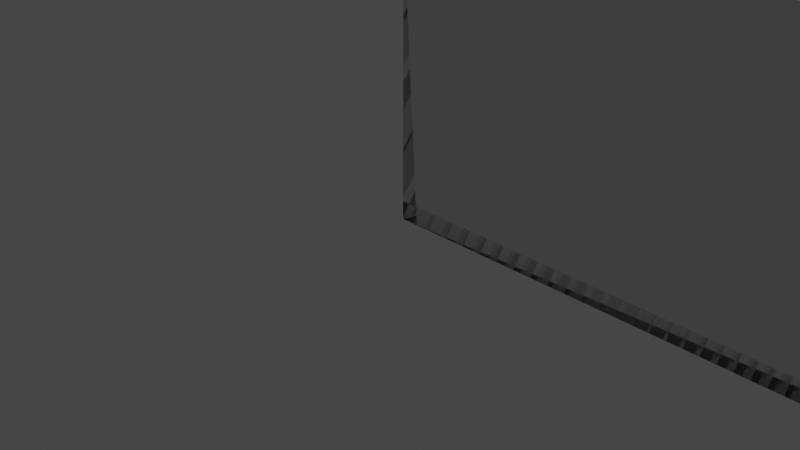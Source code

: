 # Source: wilki.blend  (saved by Blender 2.90.8; exported with 4.5.12 LTS)
import bpy
from mathutils import Matrix  # noqa: F401  (used for matrix-valued properties, if any)

bpy.ops.wm.read_factory_settings(use_empty=True)
scene = bpy.context.scene
scene.name = 'Scene'

# ---- collections
col_collection = bpy.data.collections.new('Collection'); scene.collection.children.link(col_collection)
col_floorplanasset_1_svg = bpy.data.collections.new('floorplanAsset 1.svg'); scene.collection.children.link(col_floorplanasset_1_svg)

# ---- world
world_world = bpy.data.worlds.new('World'); scene.world = world_world
world_world.use_nodes = True; world_world.node_tree.nodes.clear()
_N = world_world.node_tree.nodes; _L = world_world.node_tree.links
n0 = _N.new('ShaderNodeOutputWorld'); n0.name = 'World Output'; n0.location = (300, 300)
n1 = _N.new('ShaderNodeBackground'); n1.name = 'Background'; n1.location = (10, 300)
n1.inputs[0].default_value = (0.05088, 0.05088, 0.05088, 1.0)
_L.new(n1.outputs[0], n0.inputs[0])
n0.is_active_output = True
world_world.color = (0.05088, 0.05088, 0.05088)
world_world.use_sun_shadow = False
world_world.sun_shadow_jitter_overblur = 0.0

# ---- cameras
cam_camera = bpy.data.cameras.new('Camera')
cam_camera.clip_end = 100.0
cam_camera.ortho_scale = 7.314

# ---- lights
light_light = bpy.data.lights.new('Light', 'POINT')
light_light.transmission_factor = 0.0
light_light.energy = 1000.0
light_light.shadow_soft_size = 0.1
light_light.shadow_maximum_resolution = 0.006
light_light.use_absolute_resolution = True

# ---- meshes
me_plane_002 = bpy.data.meshes.new('Plane.002')
me_plane_002.from_pydata([(-1.5, -1.5, 0.0), (6.699, -1.5, 7.749e-07), (-1.5, 1.5, 0.0), (6.699, 1.5, 7.749e-07), (6.699, -1.5, -1.617), (6.699, 1.5, -1.617), (6.699, -1.5, -1.617), (-3.1, -1.5, -1.617), (-3.1, 1.5, -1.617), (-3.1, -1.5, 6.374), (-3.1, 1.5, 6.374), (-5.937, -1.5, 6.374), (-5.937, 1.5, 6.374), (-5.937, -1.5, 6.054), (-5.937, 1.5, 6.054), (-3.906, -1.5, 6.054), (-3.906, 1.5, 6.054), (-3.906, -1.5, 4.454), (-3.906, 1.5, 4.454), (-8.706, -1.5, 4.454), (-8.706, 1.5, 4.454), (-8.706, -1.5, 6.054), (-8.706, 1.5, 6.054), (-6.736, -1.5, 6.054), (-6.736, 1.5, 6.054), (-6.736, -1.5, 6.374), (-6.736, 1.5, 6.374), (-15.91, -1.5, 6.374), (-15.91, 1.5, 6.374), (-15.91, -1.5, 9.549), (-15.91, 1.5, 9.549), (-12.71, -1.5, 9.549), (-12.71, 1.5, 9.549), (-12.71, -1.5, 12.77), (-12.71, 1.5, 12.77), (-7.901, -1.5, 12.77), (-7.901, 1.5, 12.77), (-7.901, -1.5, 19.16), (-7.901, 1.5, 19.16), (-9.49, -1.5, 20.75), (-9.49, 1.5, 20.75), (-12.71, -1.5, 20.75), (-12.71, 1.5, 20.75), (-12.71, -1.5, 22.35), (-12.71, 1.5, 22.35), (-7.891, -1.5, 22.35), (-7.891, 1.5, 22.35), (-7.891, -1.5, 25.57), (-7.891, 1.5, 25.57), (-12.71, -1.5, 25.57), (-12.71, 1.5, 25.57), (-12.71, -1.5, 27.17), (-12.71, 1.5, 27.17), (-6.274, -1.5, 27.17), (-6.274, 1.5, 27.17), (-6.274, -1.5, 12.77), (-6.274, 1.5, 12.77), (-1.5, -1.5, 12.77), (-1.5, 1.5, 12.77)], [], [(0, 1, 3, 2), (3, 1, 4, 5), (8, 7, 9, 10), (10, 9, 11, 12), (12, 11, 13, 14), (14, 13, 15, 16), (16, 15, 17, 18), (18, 17, 19, 20), (20, 19, 21, 22), (22, 21, 23, 24), (24, 23, 25, 26), (26, 25, 27, 28), (28, 27, 29, 30), (30, 29, 31, 32), (32, 31, 33, 34), (34, 33, 35, 36), (36, 35, 37, 38), (38, 37, 39, 40), (40, 39, 41, 42), (42, 41, 43, 44), (44, 43, 45, 46), (46, 45, 47, 48), (48, 47, 49, 50), (50, 49, 51, 52), (52, 51, 53, 54), (54, 53, 55, 56), (56, 55, 57, 58), (2, 58, 57, 0), (7, 8, 5, 6)])
_uv = me_plane_002.uv_layers.new(name='UVMap')
_uv.uv.foreach_set('vector', [0.0, 0.0, 1.0, 0.0, 1.0, 1.0, 0.0, 1.0, 1.0, 1.0, 1.0, 0.0, 1.0, 0.0, 1.0, 1.0, 1.0, 1.0, 1.0, 0.0, 1.0, 0.0, 1.0, 1.0, 1.0, 1.0, 1.0, 0.0, 1.0, 0.0, 1.0, 1.0, 1.0, 1.0, 1.0, 0.0, 1.0, 0.0, 1.0, 1.0, 1.0, 1.0, 1.0, 0.0, 1.0, 0.0, 1.0, 1.0, 1.0, 1.0, 1.0, 0.0, 1.0, 0.0, 1.0, 1.0, 1.0, 1.0, 1.0, 0.0, 1.0, 0.0, 1.0, 1.0, 1.0, 1.0, 1.0, 0.0, 1.0, 0.0, 1.0, 1.0, 1.0, 1.0, 1.0, 0.0, 1.0, 0.0, 1.0, 1.0, 1.0, 1.0, 1.0, 0.0, 1.0, 0.0, 1.0, 1.0, 1.0, 1.0, 1.0, 0.0, 1.0, 0.0, 1.0, 1.0, 1.0, 1.0, 1.0, 0.0, 1.0, 0.0, 1.0, 1.0, 1.0, 1.0, 1.0, 0.0, 1.0, 0.0, 1.0, 1.0, 1.0, 1.0, 1.0, 0.0, 1.0, 0.0, 1.0, 1.0, 1.0, 1.0, 1.0, 0.0, 1.0, 0.0, 1.0, 1.0, 1.0, 1.0, 1.0, 0.0, 1.0, 0.0, 1.0, 1.0, 1.0, 1.0, 1.0, 0.0, 1.0, 0.0, 1.0, 1.0, 1.0, 1.0, 1.0, 0.0, 1.0, 0.0, 1.0, 1.0, 1.0, 1.0, 1.0, 0.0, 1.0, 0.0, 1.0, 1.0, 1.0, 1.0, 1.0, 0.0, 1.0, 0.0, 1.0, 1.0, 1.0, 1.0, 1.0, 0.0, 1.0, 0.0, 1.0, 1.0, 1.0, 1.0, 1.0, 0.0, 1.0, 0.0, 1.0, 1.0, 1.0, 1.0, 1.0, 0.0, 1.0, 0.0, 1.0, 1.0, 1.0, 1.0, 1.0, 0.0, 1.0, 0.0, 1.0, 1.0, 1.0, 1.0, 1.0, 0.0, 1.0, 0.0, 1.0, 1.0, 1.0, 1.0, 1.0, 0.0, 1.0, 0.0, 1.0, 1.0, 0.0, 1.0, 1.0, 1.0, 1.0, 0.0, 0.0, 0.0, 1.0, 0.0, 1.0, 1.0, 0.0, 0.0, 0.0, 0.0])
me_plane_002.use_remesh_fix_poles = True
me_plane_002.use_remesh_preserve_attributes = False
me_plane_002.use_mirror_vertex_groups = False
me_plane_002.update()
me_plane_003 = bpy.data.meshes.new('Plane.003')
me_plane_003.from_pydata([(-1.5, -1.5, 0.0), (6.699, -1.5, 7.749e-07), (6.699, -1.5, -1.617), (6.699, -1.5, -1.617), (6.699, -1.5, -1.617), (-3.1, -1.5, -1.617), (-3.1, -1.5, 6.374), (-5.937, -1.5, 6.374), (-5.937, -1.5, 6.054), (-3.906, -1.5, 6.054), (-3.906, -1.5, 4.454), (-8.706, -1.5, 4.454), (-8.706, -1.5, 6.054), (-6.736, -1.5, 6.054), (-6.736, -1.5, 6.374), (-15.91, -1.5, 6.374), (-15.91, -1.5, 9.549), (-12.71, -1.5, 9.549), (-12.71, -1.5, 12.77), (-7.901, -1.5, 12.77), (-7.901, -1.5, 19.16), (-9.49, -1.5, 20.75), (-12.71, -1.5, 20.75), (-12.71, -1.5, 22.35), (-7.891, -1.5, 22.35), (-7.891, -1.5, 25.57), (-12.71, -1.5, 25.57), (-12.71, -1.5, 27.17), (-6.274, -1.5, 27.17), (-6.274, -1.5, 12.77), (-1.5, -1.5, 12.77)], [], [(0, 30, 29, 28, 27, 26, 25, 24, 23, 22, 21, 20, 19, 18, 17, 16, 15, 14, 13, 12, 11, 10, 9, 8, 7, 6, 5, 4, 3, 2, 1)])
_uv = me_plane_003.uv_layers.new(name='UVMap')
_uv.uv.foreach_set('vector', [0.0, 0.0, 1.0, 0.0, 1.0, 0.0, 1.0, 0.0, 1.0, 0.0, 1.0, 0.0, 1.0, 0.0, 1.0, 0.0, 1.0, 0.0, 1.0, 0.0, 1.0, 0.0, 1.0, 0.0, 1.0, 0.0, 1.0, 0.0, 1.0, 0.0, 1.0, 0.0, 1.0, 0.0, 1.0, 0.0, 1.0, 0.0, 1.0, 0.0, 1.0, 0.0, 1.0, 0.0, 1.0, 0.0, 1.0, 0.0, 1.0, 0.0, 1.0, 0.0, 1.0, 0.0, 0.0, 0.0, 0.0, 0.0, 1.0, 0.0, 1.0, 0.0])
me_plane_003.use_remesh_fix_poles = True
me_plane_003.use_remesh_preserve_attributes = False
me_plane_003.use_mirror_vertex_groups = False
me_plane_003.update()

# ---- curves / text
cu_curve = bpy.data.curves.new('Curve', 'CURVE')
cu_curve.dimensions = '2D'
_sp = cu_curve.splines.new('BEZIER'); _sp.bezier_points.add(29)
_sp.bezier_points.foreach_set('co', [0.0001411, 0.0001411, 0.0, 0.04914, 0.0001411, 0.0, 0.04914, 0.0401, 0.0, 0.06332, 0.0401, 0.0, 0.06332, 0.03849, 0.0, 0.05317, 0.03849, 0.0, 0.05317, 0.0305, 0.0, 0.07717, 0.0305, 0.0, 0.07717, 0.03849, 0.0, 0.06732, 0.03849, 0.0, 0.06732, 0.0401, 0.0, 0.1132, 0.0401, 0.0, 0.1132, 0.05597, 0.0, 0.09717, 0.05597, 0.0, 0.09717, 0.07209, 0.0, 0.07315, 0.07209, 0.0, 0.07315, 0.104, 0.0, 0.08109, 0.112, 0.0, 0.09718, 0.112, 0.0, 0.09718, 0.12, 0.0, 0.07309, 0.12, 0.0, 0.07309, 0.1361, 0.0, 0.09717, 0.1361, 0.0, 0.09717, 0.1441, 0.0, 0.06501, 0.1441, 0.0, 0.06501, 0.07209, 0.0, 0.04114, 0.07209, 0.0, 0.04114, 0.008225, 0.0, 0.0001411, 0.008225, 0.0, 0.0001411, 0.0001411, 0.0])
_sp.bezier_points.foreach_set('handle_left', [0.0001411, 0.0001411, 0.0, 0.03281, 0.0001411, 0.0, 0.04914, 0.02678, 0.0, 0.05859, 0.0401, 0.0, 0.06332, 0.03903, 0.0, 0.05655, 0.03849, 0.0, 0.05317, 0.03316, 0.0, 0.06917, 0.0305, 0.0, 0.07717, 0.03583, 0.0, 0.0706, 0.03849, 0.0, 0.06732, 0.03956, 0.0, 0.09789, 0.0401, 0.0, 0.1132, 0.05068, 0.0, 0.1025, 0.05597, 0.0, 0.09717, 0.06671, 0.0, 0.08115, 0.07209, 0.0, 0.07315, 0.09339, 0.0, 0.07844, 0.1093, 0.0, 0.09181, 0.112, 0.0, 0.09718, 0.1173, 0.0, 0.08112, 0.12, 0.0, 0.07309, 0.1307, 0.0, 0.08914, 0.1361, 0.0, 0.09717, 0.1414, 0.0, 0.07573, 0.1441, 0.0, 0.06501, 0.09608, 0.0, 0.04909, 0.07209, 0.0, 0.04114, 0.02951, 0.0, 0.01381, 0.008225, 0.0, 0.0001411, 0.002836, 0.0])
_sp.bezier_points.foreach_set('handle_right', [0.01647, 0.0001411, 0.0, 0.04914, 0.01346, 0.0, 0.05387, 0.0401, 0.0, 0.06332, 0.03956, 0.0, 0.05994, 0.03849, 0.0, 0.05317, 0.03583, 0.0, 0.06117, 0.0305, 0.0, 0.07717, 0.03316, 0.0, 0.07389, 0.03849, 0.0, 0.06732, 0.03903, 0.0, 0.0826, 0.0401, 0.0, 0.1132, 0.04539, 0.0, 0.1078, 0.05597, 0.0, 0.09717, 0.06134, 0.0, 0.08916, 0.07209, 0.0, 0.07315, 0.08274, 0.0, 0.07579, 0.1067, 0.0, 0.08645, 0.112, 0.0, 0.09718, 0.1147, 0.0, 0.08915, 0.12, 0.0, 0.07309, 0.1253, 0.0, 0.08112, 0.1361, 0.0, 0.09717, 0.1387, 0.0, 0.08645, 0.1441, 0.0, 0.06501, 0.1201, 0.0, 0.05705, 0.07209, 0.0, 0.04114, 0.0508, 0.0, 0.02747, 0.008225, 0.0, 0.0001411, 0.005531, 0.0, 0.0001411, 0.0001411, 0.0])
for _p, _l, _r in zip(_sp.bezier_points, ['VECTOR', 'VECTOR', 'VECTOR', 'VECTOR', 'VECTOR', 'VECTOR', 'VECTOR', 'VECTOR', 'VECTOR', 'VECTOR', 'VECTOR', 'VECTOR', 'VECTOR', 'VECTOR', 'VECTOR', 'VECTOR', 'VECTOR', 'VECTOR', 'VECTOR', 'VECTOR', 'VECTOR', 'VECTOR', 'VECTOR', 'VECTOR', 'VECTOR', 'VECTOR', 'VECTOR', 'VECTOR', 'VECTOR', 'VECTOR'], ['VECTOR', 'VECTOR', 'VECTOR', 'VECTOR', 'VECTOR', 'VECTOR', 'VECTOR', 'VECTOR', 'VECTOR', 'VECTOR', 'VECTOR', 'VECTOR', 'VECTOR', 'VECTOR', 'VECTOR', 'VECTOR', 'VECTOR', 'VECTOR', 'VECTOR', 'VECTOR', 'VECTOR', 'VECTOR', 'VECTOR', 'VECTOR', 'VECTOR', 'VECTOR', 'VECTOR', 'VECTOR', 'VECTOR', 'VECTOR']): _p.handle_left_type = _l; _p.handle_right_type = _r
_sp.use_cyclic_u = True
cu_curve.use_path_clamp = True
cu_curve.fill_mode = 'BOTH'

# ---- objects
ob_outerwall = bpy.data.objects.new('outerwall', me_plane_002)
ob_outerwall__floor = bpy.data.objects.new('outerwall.-floor', me_plane_003)
ob_light = bpy.data.objects.new('Light', light_light)
ob_camera = bpy.data.objects.new('Camera', cam_camera)
ob_floorpln = bpy.data.objects.new('floorpln', cu_curve)

# ---- transforms, parenting, visibility, modifiers, constraints
ob_outerwall.location = (6.728, 1.645, 1.5)
ob_outerwall.rotation_euler = (1.571, -0.0, 3.142)
ob_outerwall.lineart.crease_threshold = 0.0
_m = ob_outerwall.modifiers.new('Solidify', 'SOLIDIFY')
_m.thickness = 0.2
_m.use_quality_normals = True
ob_outerwall__floor.location = (6.728, 1.645, 1.5)
ob_outerwall__floor.rotation_euler = (1.571, -0.0, 3.142)
ob_outerwall__floor.lineart.crease_threshold = 0.0
_m = ob_outerwall__floor.modifiers.new('Solidify', 'SOLIDIFY')
_m.thickness = 0.2
_m.use_quality_normals = True
ob_light.location = (4.076, 1.005, 5.904)
ob_light.rotation_euler = (0.6503, 0.05522, 1.866)
ob_light.lock_rotations_4d = False
ob_light.empty_display_type = 'ARROWS'
ob_light.color = (0.0, 0.0, 0.0, 0.0)
ob_light.lineart.crease_threshold = 0.0
ob_camera.location = (7.359, -6.926, 4.958)
ob_camera.rotation_euler = (1.109, 0.0, 0.8149)
ob_camera.lock_rotations_4d = False
ob_camera.empty_display_type = 'ARROWS'
ob_camera.color = (0.0, 0.0, 0.0, 0.0)
ob_camera.display_type = 'WIRE'
ob_camera.lineart.crease_threshold = 0.0
ob_floorpln.location = (0.0, 0.0, 0.0)
ob_floorpln.scale = (200.0, 200.0, 1.0)
ob_floorpln.lineart.crease_threshold = 0.0

# ---- collection membership
scene.collection.objects.link(ob_outerwall)
scene.collection.objects.link(ob_outerwall__floor)
col_collection.objects.link(ob_light)
col_collection.objects.link(ob_camera)
col_floorplanasset_1_svg.objects.link(ob_floorpln)

# ---- scene / render settings (as saved in the file)
scene.camera = ob_camera
scene.frame_start = 1; scene.frame_end = 250; scene.frame_set(0)
scene.render.engine = 'BLENDER_EEVEE_NEXT'
scene.cycles.use_denoising = False
scene.cycles.samples = 128
scene.cycles.sampling_pattern = 'TABULATED_SOBOL'
scene.cycles.use_adaptive_sampling = False
scene.cycles.use_light_tree = False
scene.view_settings.view_transform = 'Filmic'
bpy.context.view_layer.update()
